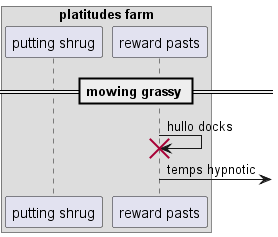

The diagram above was rendered by PlantUML. Its source (embedded in the PNG):
@startuml
box "platitudes farm"
participant "putting shrug" as 0
participant "reward pasts" as 1
end box
== mowing grassy ==
1 -> 1!! : hullo docks
1 ->] : temps hypnotic
@enduml